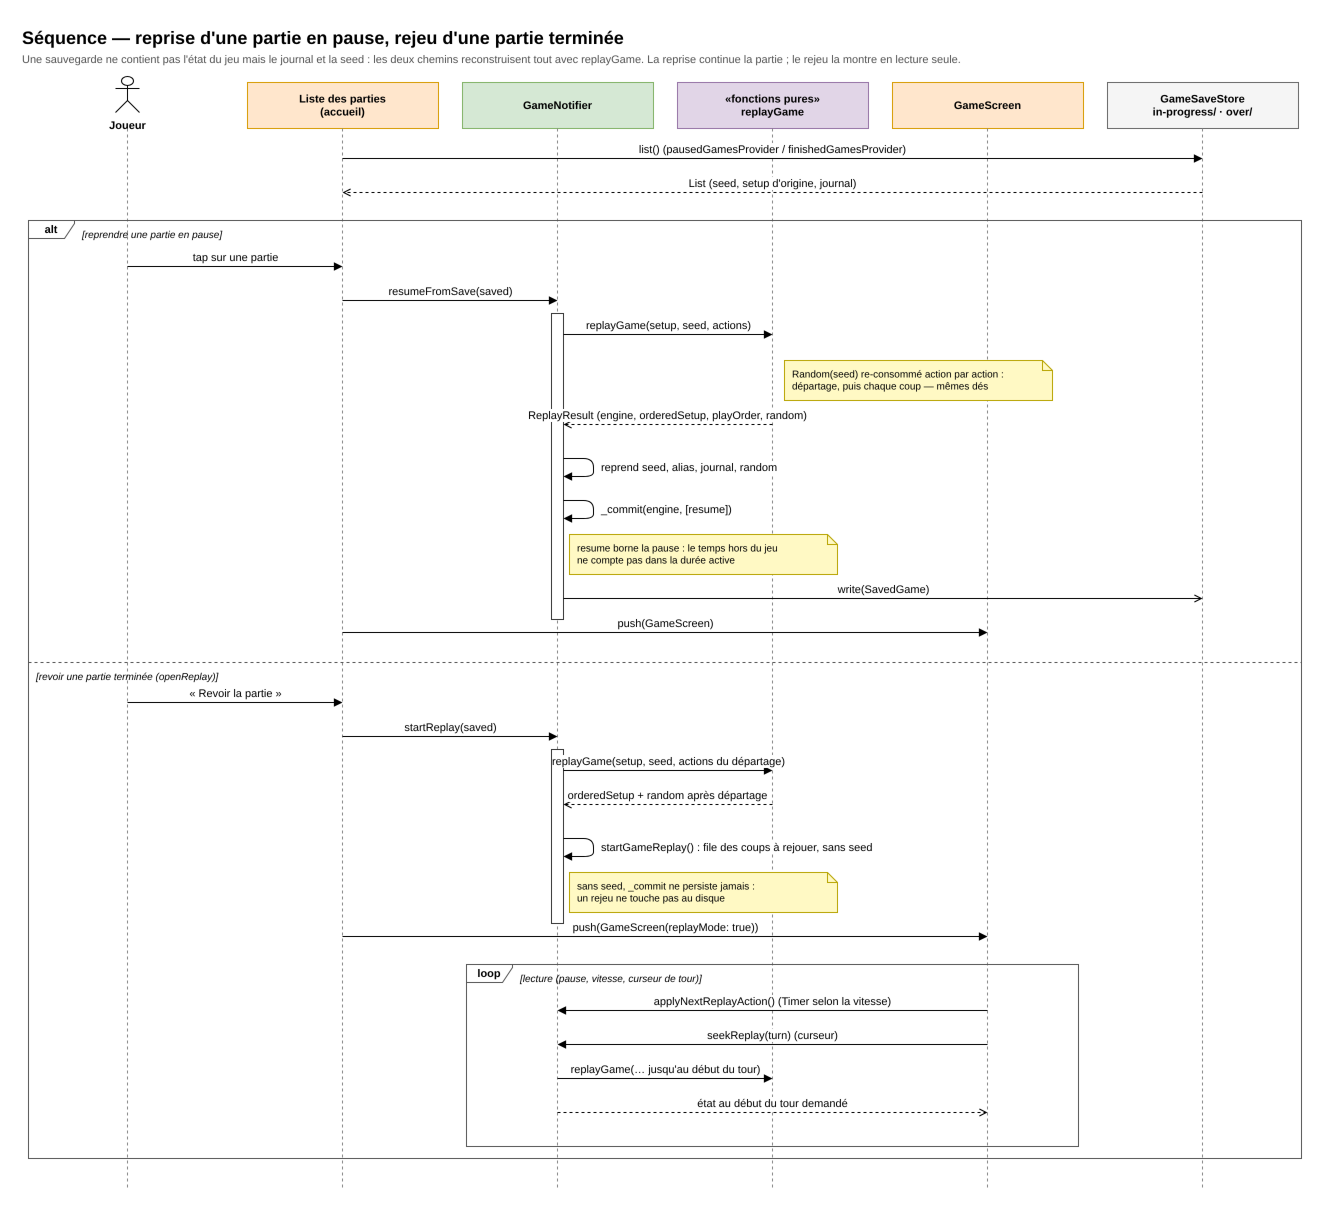

The diagram above was exported from draw.io. Its source (the exported page's mxGraphModel, read from the mxfile embedded in the PNG):
<mxGraphModel dx="1400" dy="900" grid="0" gridSize="10" guides="1" tooltips="1" connect="1" arrows="1" fold="1" page="0" pageScale="1" math="0" shadow="0">
  <root>
    <mxCell id="0" />
    <mxCell id="1" parent="0" />
    <mxCell id="t1" value="Séquence — reprise d'une partie en pause, rejeu d'une partie terminée" style="text;html=1;fontSize=18;fontStyle=1;align=left;verticalAlign=top;" vertex="1" parent="1">
      <mxGeometry x="30" y="8" width="1200" height="26" as="geometry" />
    </mxCell>
    <mxCell id="t2" value="Une sauvegarde ne contient pas l'état du jeu mais le journal et la seed : les deux chemins reconstruisent tout avec replayGame. La reprise continue la partie ; le rejeu la montre en lecture seule." style="text;html=1;fontSize=11;fontColor=#555555;align=left;verticalAlign=top;whiteSpace=wrap;" vertex="1" parent="1">
      <mxGeometry x="30" y="34" width="1250" height="30" as="geometry" />
    </mxCell>
    <mxCell id="h1000" value="Joueur" style="shape=umlActor;verticalLabelPosition=bottom;verticalAlign=top;html=1;fontSize=11;fontStyle=1;" vertex="1" parent="1">
      <mxGeometry x="125" y="64" width="24" height="36" as="geometry" />
    </mxCell>
    <mxCell id="h1001" value="" style="endArrow=none;dashed=1;html=1;strokeColor=#888888;" edge="1" parent="1">
      <mxGeometry relative="1" as="geometry">
        <mxPoint x="137" y="116" as="sourcePoint" />
        <mxPoint x="137" y="1178" as="targetPoint" />
      </mxGeometry>
    </mxCell>
    <mxCell id="h1002" value="Liste des parties&lt;br/&gt;(accueil)" style="rounded=0;whiteSpace=wrap;html=1;fontSize=11;fontStyle=1;fillColor=#ffe6cc;strokeColor=#d79b00;" vertex="1" parent="1">
      <mxGeometry x="257" y="70" width="191" height="46" as="geometry" />
    </mxCell>
    <mxCell id="h1003" value="" style="endArrow=none;dashed=1;html=1;strokeColor=#888888;" edge="1" parent="1">
      <mxGeometry relative="1" as="geometry">
        <mxPoint x="352" y="116" as="sourcePoint" />
        <mxPoint x="352" y="1178" as="targetPoint" />
      </mxGeometry>
    </mxCell>
    <mxCell id="h1004" value="GameNotifier" style="rounded=0;whiteSpace=wrap;html=1;fontSize=11;fontStyle=1;fillColor=#d5e8d4;strokeColor=#82b366;" vertex="1" parent="1">
      <mxGeometry x="472" y="70" width="191" height="46" as="geometry" />
    </mxCell>
    <mxCell id="h1005" value="" style="endArrow=none;dashed=1;html=1;strokeColor=#888888;" edge="1" parent="1">
      <mxGeometry relative="1" as="geometry">
        <mxPoint x="567" y="116" as="sourcePoint" />
        <mxPoint x="567" y="1178" as="targetPoint" />
      </mxGeometry>
    </mxCell>
    <mxCell id="h1006" value="«fonctions pures»&lt;br/&gt;replayGame" style="rounded=0;whiteSpace=wrap;html=1;fontSize=11;fontStyle=1;fillColor=#e1d5e7;strokeColor=#9673a6;" vertex="1" parent="1">
      <mxGeometry x="687" y="70" width="191" height="46" as="geometry" />
    </mxCell>
    <mxCell id="h1007" value="" style="endArrow=none;dashed=1;html=1;strokeColor=#888888;" edge="1" parent="1">
      <mxGeometry relative="1" as="geometry">
        <mxPoint x="782" y="116" as="sourcePoint" />
        <mxPoint x="782" y="1178" as="targetPoint" />
      </mxGeometry>
    </mxCell>
    <mxCell id="h1008" value="GameScreen" style="rounded=0;whiteSpace=wrap;html=1;fontSize=11;fontStyle=1;fillColor=#ffe6cc;strokeColor=#d79b00;" vertex="1" parent="1">
      <mxGeometry x="902" y="70" width="191" height="46" as="geometry" />
    </mxCell>
    <mxCell id="h1009" value="" style="endArrow=none;dashed=1;html=1;strokeColor=#888888;" edge="1" parent="1">
      <mxGeometry relative="1" as="geometry">
        <mxPoint x="997" y="116" as="sourcePoint" />
        <mxPoint x="997" y="1178" as="targetPoint" />
      </mxGeometry>
    </mxCell>
    <mxCell id="h1010" value="GameSaveStore&lt;br/&gt;in-progress/ · over/" style="rounded=0;whiteSpace=wrap;html=1;fontSize=11;fontStyle=1;fillColor=#f5f5f5;strokeColor=#666666;" vertex="1" parent="1">
      <mxGeometry x="1117" y="70" width="191" height="46" as="geometry" />
    </mxCell>
    <mxCell id="h1011" value="" style="endArrow=none;dashed=1;html=1;strokeColor=#888888;" edge="1" parent="1">
      <mxGeometry relative="1" as="geometry">
        <mxPoint x="1212" y="116" as="sourcePoint" />
        <mxPoint x="1212" y="1178" as="targetPoint" />
      </mxGeometry>
    </mxCell>
    <mxCell id="c33" value="" style="rounded=0;html=1;fillColor=#ffffff;strokeColor=#333333;" vertex="1" parent="1">
      <mxGeometry x="561" y="301" width="12" height="306" as="geometry" />
    </mxCell>
    <mxCell id="c34" value="" style="rounded=0;html=1;fillColor=#ffffff;strokeColor=#333333;" vertex="1" parent="1">
      <mxGeometry x="561" y="737" width="12" height="174" as="geometry" />
    </mxCell>
    <mxCell id="c1" value="list()  (pausedGamesProvider / finishedGamesProvider)" style="endArrow=block;endFill=1;html=1;fontSize=11;verticalAlign=bottom;labelBackgroundColor=#ffffff;" edge="1" parent="1">
      <mxGeometry relative="1" as="geometry">
        <mxPoint x="352" y="146" as="sourcePoint" />
        <mxPoint x="1212" y="146" as="targetPoint" />
      </mxGeometry>
    </mxCell>
    <mxCell id="c2" value="List&lt;SavedGame&gt;  (seed, setup d'origine, journal)" style="endArrow=open;endFill=0;dashed=1;html=1;fontSize=11;verticalAlign=bottom;labelBackgroundColor=#ffffff;" edge="1" parent="1">
      <mxGeometry relative="1" as="geometry">
        <mxPoint x="1212" y="180" as="sourcePoint" />
        <mxPoint x="352" y="180" as="targetPoint" />
      </mxGeometry>
    </mxCell>
    <mxCell id="c3" value="tap sur une partie" style="endArrow=block;endFill=1;html=1;fontSize=11;verticalAlign=bottom;labelBackgroundColor=#ffffff;" edge="1" parent="1">
      <mxGeometry relative="1" as="geometry">
        <mxPoint x="137" y="254" as="sourcePoint" />
        <mxPoint x="352" y="254" as="targetPoint" />
      </mxGeometry>
    </mxCell>
    <mxCell id="c4" value="resumeFromSave(saved)" style="endArrow=block;endFill=1;html=1;fontSize=11;verticalAlign=bottom;labelBackgroundColor=#ffffff;" edge="1" parent="1">
      <mxGeometry relative="1" as="geometry">
        <mxPoint x="352" y="288" as="sourcePoint" />
        <mxPoint x="567" y="288" as="targetPoint" />
      </mxGeometry>
    </mxCell>
    <mxCell id="c5" value="replayGame(setup, seed, actions)" style="endArrow=block;endFill=1;html=1;fontSize=11;verticalAlign=bottom;labelBackgroundColor=#ffffff;" edge="1" parent="1">
      <mxGeometry relative="1" as="geometry">
        <mxPoint x="573" y="322" as="sourcePoint" />
        <mxPoint x="782" y="322" as="targetPoint" />
      </mxGeometry>
    </mxCell>
    <mxCell id="c6" value="Random(seed) re-consommé action par action :&lt;br/&gt;départage, puis chaque coup — mêmes dés" style="shape=note;size=10;whiteSpace=wrap;html=1;align=left;spacingLeft=6;fontSize=10;fillColor=#fff9c4;strokeColor=#b8a400;" vertex="1" parent="1">
      <mxGeometry x="794" y="348" width="268" height="40" as="geometry" />
    </mxCell>
    <mxCell id="c7" value="ReplayResult (engine, orderedSetup, playOrder, random)" style="endArrow=open;endFill=0;dashed=1;html=1;fontSize=11;verticalAlign=bottom;labelBackgroundColor=#ffffff;" edge="1" parent="1">
      <mxGeometry relative="1" as="geometry">
        <mxPoint x="782" y="412" as="sourcePoint" />
        <mxPoint x="573" y="412" as="targetPoint" />
      </mxGeometry>
    </mxCell>
    <mxCell id="c8" value="" style="endArrow=block;endFill=1;html=1;" edge="1" parent="1">
      <mxGeometry relative="1" as="geometry">
        <mxPoint x="573" y="446" as="sourcePoint" />
        <mxPoint x="573" y="464" as="targetPoint" />
        <Array as="points">
          <mxPoint x="603" y="446" />
          <mxPoint x="603" y="464" />
        </Array>
      </mxGeometry>
    </mxCell>
    <mxCell id="c9" value="reprend seed, alias, journal, random" style="text;html=1;fontSize=11;align=left;verticalAlign=middle;labelBackgroundColor=#ffffff;" vertex="1" parent="1">
      <mxGeometry x="609" y="444" width="330" height="22" as="geometry" />
    </mxCell>
    <mxCell id="c10" value="" style="endArrow=block;endFill=1;html=1;" edge="1" parent="1">
      <mxGeometry relative="1" as="geometry">
        <mxPoint x="573" y="488" as="sourcePoint" />
        <mxPoint x="573" y="506" as="targetPoint" />
        <Array as="points">
          <mxPoint x="603" y="488" />
          <mxPoint x="603" y="506" />
        </Array>
      </mxGeometry>
    </mxCell>
    <mxCell id="c11" value="_commit(engine, [resume])" style="text;html=1;fontSize=11;align=left;verticalAlign=middle;labelBackgroundColor=#ffffff;" vertex="1" parent="1">
      <mxGeometry x="609" y="486" width="330" height="22" as="geometry" />
    </mxCell>
    <mxCell id="c12" value="resume borne la pause : le temps hors du jeu&lt;br/&gt;ne compte pas dans la durée active" style="shape=note;size=10;whiteSpace=wrap;html=1;align=left;spacingLeft=6;fontSize=10;fillColor=#fff9c4;strokeColor=#b8a400;" vertex="1" parent="1">
      <mxGeometry x="579" y="522" width="268" height="40" as="geometry" />
    </mxCell>
    <mxCell id="c13" value="write(SavedGame)" style="endArrow=open;endFill=0;html=1;fontSize=11;verticalAlign=bottom;labelBackgroundColor=#ffffff;" edge="1" parent="1">
      <mxGeometry relative="1" as="geometry">
        <mxPoint x="573" y="586" as="sourcePoint" />
        <mxPoint x="1212" y="586" as="targetPoint" />
      </mxGeometry>
    </mxCell>
    <mxCell id="c14" value="push(GameScreen)" style="endArrow=block;endFill=1;html=1;fontSize=11;verticalAlign=bottom;labelBackgroundColor=#ffffff;" edge="1" parent="1">
      <mxGeometry relative="1" as="geometry">
        <mxPoint x="352" y="620" as="sourcePoint" />
        <mxPoint x="997" y="620" as="targetPoint" />
      </mxGeometry>
    </mxCell>
    <mxCell id="c15" value="« Revoir la partie »" style="endArrow=block;endFill=1;html=1;fontSize=11;verticalAlign=bottom;labelBackgroundColor=#ffffff;" edge="1" parent="1">
      <mxGeometry relative="1" as="geometry">
        <mxPoint x="137" y="690" as="sourcePoint" />
        <mxPoint x="352" y="690" as="targetPoint" />
      </mxGeometry>
    </mxCell>
    <mxCell id="c16" value="startReplay(saved)" style="endArrow=block;endFill=1;html=1;fontSize=11;verticalAlign=bottom;labelBackgroundColor=#ffffff;" edge="1" parent="1">
      <mxGeometry relative="1" as="geometry">
        <mxPoint x="352" y="724" as="sourcePoint" />
        <mxPoint x="567" y="724" as="targetPoint" />
      </mxGeometry>
    </mxCell>
    <mxCell id="c17" value="replayGame(setup, seed, actions du départage)" style="endArrow=block;endFill=1;html=1;fontSize=11;verticalAlign=bottom;labelBackgroundColor=#ffffff;" edge="1" parent="1">
      <mxGeometry relative="1" as="geometry">
        <mxPoint x="573" y="758" as="sourcePoint" />
        <mxPoint x="782" y="758" as="targetPoint" />
      </mxGeometry>
    </mxCell>
    <mxCell id="c18" value="orderedSetup + random après départage" style="endArrow=open;endFill=0;dashed=1;html=1;fontSize=11;verticalAlign=bottom;labelBackgroundColor=#ffffff;" edge="1" parent="1">
      <mxGeometry relative="1" as="geometry">
        <mxPoint x="782" y="792" as="sourcePoint" />
        <mxPoint x="573" y="792" as="targetPoint" />
      </mxGeometry>
    </mxCell>
    <mxCell id="c19" value="" style="endArrow=block;endFill=1;html=1;" edge="1" parent="1">
      <mxGeometry relative="1" as="geometry">
        <mxPoint x="573" y="826" as="sourcePoint" />
        <mxPoint x="573" y="844" as="targetPoint" />
        <Array as="points">
          <mxPoint x="603" y="826" />
          <mxPoint x="603" y="844" />
        </Array>
      </mxGeometry>
    </mxCell>
    <mxCell id="c20" value="startGameReplay() : file des coups à rejouer, sans seed" style="text;html=1;fontSize=11;align=left;verticalAlign=middle;labelBackgroundColor=#ffffff;" vertex="1" parent="1">
      <mxGeometry x="609" y="824" width="330" height="22" as="geometry" />
    </mxCell>
    <mxCell id="c21" value="sans seed, _commit ne persiste jamais :&lt;br/&gt;un rejeu ne touche pas au disque" style="shape=note;size=10;whiteSpace=wrap;html=1;align=left;spacingLeft=6;fontSize=10;fillColor=#fff9c4;strokeColor=#b8a400;" vertex="1" parent="1">
      <mxGeometry x="579" y="860" width="268" height="40" as="geometry" />
    </mxCell>
    <mxCell id="c22" value="push(GameScreen(replayMode: true))" style="endArrow=block;endFill=1;html=1;fontSize=11;verticalAlign=bottom;labelBackgroundColor=#ffffff;" edge="1" parent="1">
      <mxGeometry relative="1" as="geometry">
        <mxPoint x="352" y="924" as="sourcePoint" />
        <mxPoint x="997" y="924" as="targetPoint" />
      </mxGeometry>
    </mxCell>
    <mxCell id="c23" value="applyNextReplayAction()  (Timer selon la vitesse)" style="endArrow=block;endFill=1;html=1;fontSize=11;verticalAlign=bottom;labelBackgroundColor=#ffffff;" edge="1" parent="1">
      <mxGeometry relative="1" as="geometry">
        <mxPoint x="997" y="998" as="sourcePoint" />
        <mxPoint x="567" y="998" as="targetPoint" />
      </mxGeometry>
    </mxCell>
    <mxCell id="c24" value="seekReplay(turn)  (curseur)" style="endArrow=block;endFill=1;html=1;fontSize=11;verticalAlign=bottom;labelBackgroundColor=#ffffff;" edge="1" parent="1">
      <mxGeometry relative="1" as="geometry">
        <mxPoint x="997" y="1032" as="sourcePoint" />
        <mxPoint x="567" y="1032" as="targetPoint" />
      </mxGeometry>
    </mxCell>
    <mxCell id="c25" value="replayGame(… jusqu'au début du tour)" style="endArrow=block;endFill=1;html=1;fontSize=11;verticalAlign=bottom;labelBackgroundColor=#ffffff;" edge="1" parent="1">
      <mxGeometry relative="1" as="geometry">
        <mxPoint x="567" y="1066" as="sourcePoint" />
        <mxPoint x="782" y="1066" as="targetPoint" />
      </mxGeometry>
    </mxCell>
    <mxCell id="c26" value="état au début du tour demandé" style="endArrow=open;endFill=0;dashed=1;html=1;fontSize=11;verticalAlign=bottom;labelBackgroundColor=#ffffff;" edge="1" parent="1">
      <mxGeometry relative="1" as="geometry">
        <mxPoint x="567" y="1100" as="sourcePoint" />
        <mxPoint x="997" y="1100" as="targetPoint" />
      </mxGeometry>
    </mxCell>
    <mxCell id="c27" value="loop" style="shape=umlFrame;whiteSpace=wrap;html=1;fontSize=11;fontStyle=1;width=46;height=18;fillColor=none;strokeColor=#555555;" vertex="1" parent="1">
      <mxGeometry x="476" y="952" width="612" height="182" as="geometry" />
    </mxCell>
    <mxCell id="c28" value="[lecture (pause, vitesse, curseur de tour)]" style="text;html=1;fontSize=10;fontStyle=2;align=left;verticalAlign=top;" vertex="1" parent="1">
      <mxGeometry x="528" y="954" width="552" height="16" as="geometry" />
    </mxCell>
    <mxCell id="c29" value="alt" style="shape=umlFrame;whiteSpace=wrap;html=1;fontSize=11;fontStyle=1;width=46;height=18;fillColor=none;strokeColor=#555555;" vertex="1" parent="1">
      <mxGeometry x="38" y="208" width="1273" height="938" as="geometry" />
    </mxCell>
    <mxCell id="c30" value="[reprendre une partie en pause]" style="text;html=1;fontSize=10;fontStyle=2;align=left;verticalAlign=top;" vertex="1" parent="1">
      <mxGeometry x="90" y="210" width="1213" height="16" as="geometry" />
    </mxCell>
    <mxCell id="c31" value="" style="endArrow=none;dashed=1;html=1;strokeColor=#555555;" edge="1" parent="1">
      <mxGeometry relative="1" as="geometry">
        <mxPoint x="38" y="650" as="sourcePoint" />
        <mxPoint x="1311" y="650" as="targetPoint" />
      </mxGeometry>
    </mxCell>
    <mxCell id="c32" value="[revoir une partie terminée (openReplay)]" style="text;html=1;fontSize=10;fontStyle=2;align=left;verticalAlign=top;" vertex="1" parent="1">
      <mxGeometry x="44" y="652" width="1213" height="16" as="geometry" />
    </mxCell>
  </root>
</mxGraphModel>